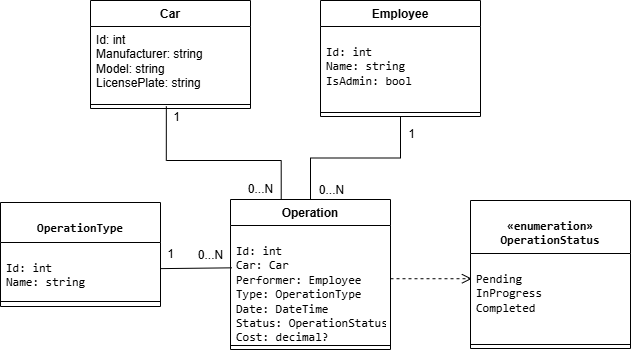

The diagram above was exported from draw.io. Its source (the exported page's mxGraphModel, read from the mxfile embedded in the PNG):
<mxGraphModel dx="710" dy="940" grid="1" gridSize="10" guides="1" tooltips="1" connect="1" arrows="1" fold="1" page="1" pageScale="1" pageWidth="827" pageHeight="1169" math="0" shadow="0">
  <root>
    <mxCell id="0" />
    <mxCell id="1" parent="0" />
    <mxCell id="ZWxqkXak__bE_FFbPD0c-27" edge="1" parent="1" source="ZWxqkXak__bE_FFbPD0c-3" style="edgeStyle=orthogonalEdgeStyle;rounded=0;orthogonalLoop=1;jettySize=auto;html=1;fontSize=12;startSize=8;endSize=8;entryX=0.317;entryY=0.001;entryDx=0;entryDy=0;entryPerimeter=0;endArrow=none;endFill=0;exitX=0.474;exitY=0.729;exitDx=0;exitDy=0;exitPerimeter=0;" target="ZWxqkXak__bE_FFbPD0c-16">
      <mxGeometry relative="1" x="0.1222" as="geometry">
        <Array as="points">
          <mxPoint x="205.8" y="280" />
          <mxPoint x="320.7" y="280" />
        </Array>
        <mxPoint x="130" y="250" as="sourcePoint" />
        <mxPoint x="220" y="310" as="targetPoint" />
      </mxGeometry>
    </mxCell>
    <mxCell id="ZWxqkXak__bE_FFbPD0c-28" connectable="0" parent="ZWxqkXak__bE_FFbPD0c-27" style="edgeLabel;html=1;align=center;verticalAlign=middle;resizable=0;points=[];fontSize=12;" value="1&lt;div&gt;&lt;br&gt;&lt;/div&gt;" vertex="1">
      <mxGeometry relative="1" x="-0.962" y="-1" as="geometry">
        <mxPoint x="11" y="14" as="offset" />
      </mxGeometry>
    </mxCell>
    <mxCell id="ZWxqkXak__bE_FFbPD0c-29" connectable="0" parent="ZWxqkXak__bE_FFbPD0c-27" style="edgeLabel;html=1;align=center;verticalAlign=middle;resizable=0;points=[];fontSize=12;" value="&lt;div&gt;0...N&lt;/div&gt;" vertex="1">
      <mxGeometry relative="1" x="0.9502" y="1" as="geometry">
        <mxPoint x="-22" y="-5" as="offset" />
      </mxGeometry>
    </mxCell>
    <mxCell id="ZWxqkXak__bE_FFbPD0c-1" parent="1" style="swimlane;fontStyle=1;align=center;verticalAlign=top;childLayout=stackLayout;horizontal=1;startSize=26;horizontalStack=0;resizeParent=1;resizeParentMax=0;resizeLast=0;collapsible=1;marginBottom=0;whiteSpace=wrap;html=1;" value="Car" vertex="1">
      <mxGeometry height="108" width="160" x="130" y="120" as="geometry" />
    </mxCell>
    <mxCell id="ZWxqkXak__bE_FFbPD0c-2" parent="ZWxqkXak__bE_FFbPD0c-1" style="text;strokeColor=none;fillColor=none;align=left;verticalAlign=top;spacingLeft=4;spacingRight=4;overflow=hidden;rotatable=0;points=[[0,0.5],[1,0.5]];portConstraint=eastwest;whiteSpace=wrap;html=1;" value="&lt;div&gt;Id: int&lt;/div&gt;&lt;div&gt;Manufacturer: string&lt;/div&gt;&lt;div&gt;Model: string&lt;/div&gt;&lt;div&gt;LicensePlate: string&lt;/div&gt;" vertex="1">
      <mxGeometry height="74" width="160" y="26" as="geometry" />
    </mxCell>
    <mxCell id="ZWxqkXak__bE_FFbPD0c-3" parent="ZWxqkXak__bE_FFbPD0c-1" style="line;strokeWidth=1;fillColor=none;align=left;verticalAlign=middle;spacingTop=-1;spacingLeft=3;spacingRight=3;rotatable=0;labelPosition=right;points=[];portConstraint=eastwest;strokeColor=inherit;" value="" vertex="1">
      <mxGeometry height="8" width="160" y="100" as="geometry" />
    </mxCell>
    <mxCell id="ZWxqkXak__bE_FFbPD0c-24" edge="1" parent="1" source="ZWxqkXak__bE_FFbPD0c-8" style="edgeStyle=orthogonalEdgeStyle;rounded=0;orthogonalLoop=1;jettySize=auto;html=1;exitX=0.5;exitY=1;exitDx=0;exitDy=0;entryX=0.5;entryY=0;entryDx=0;entryDy=0;fontSize=12;startSize=8;endSize=8;startArrow=none;startFill=0;endArrow=none;endFill=0;" target="ZWxqkXak__bE_FFbPD0c-16">
      <mxGeometry relative="1" as="geometry" />
    </mxCell>
    <mxCell id="ZWxqkXak__bE_FFbPD0c-25" connectable="0" parent="ZWxqkXak__bE_FFbPD0c-24" style="edgeLabel;html=1;align=center;verticalAlign=middle;resizable=0;points=[];fontSize=12;" value="0...N" vertex="1">
      <mxGeometry relative="1" x="0.7956" y="-1" as="geometry">
        <mxPoint x="21" y="8" as="offset" />
      </mxGeometry>
    </mxCell>
    <mxCell id="ZWxqkXak__bE_FFbPD0c-26" connectable="0" parent="ZWxqkXak__bE_FFbPD0c-24" style="edgeLabel;html=1;align=center;verticalAlign=middle;resizable=0;points=[];fontSize=12;" value="1" vertex="1">
      <mxGeometry relative="1" x="-0.8032" y="-1" as="geometry">
        <mxPoint x="11" as="offset" />
      </mxGeometry>
    </mxCell>
    <mxCell id="ZWxqkXak__bE_FFbPD0c-8" parent="1" style="swimlane;fontStyle=1;align=center;verticalAlign=top;childLayout=stackLayout;horizontal=1;startSize=26;horizontalStack=0;resizeParent=1;resizeParentMax=0;resizeLast=0;collapsible=1;marginBottom=0;whiteSpace=wrap;html=1;" value="Employee" vertex="1">
      <mxGeometry height="116" width="160" x="360" y="120" as="geometry" />
    </mxCell>
    <mxCell id="ZWxqkXak__bE_FFbPD0c-9" parent="ZWxqkXak__bE_FFbPD0c-8" style="text;strokeColor=none;fillColor=none;align=left;verticalAlign=top;spacingLeft=4;spacingRight=4;overflow=hidden;rotatable=0;points=[[0,0.5],[1,0.5]];portConstraint=eastwest;whiteSpace=wrap;html=1;" value="&lt;pre dir=&quot;ltr&quot;&gt;&lt;code&gt;Id: int&lt;br&gt;Name: string&lt;br&gt;IsAdmin: bool&lt;/code&gt;&lt;/pre&gt;&lt;div&gt;&lt;br/&gt;&lt;/div&gt;" vertex="1">
      <mxGeometry height="82" width="160" y="26" as="geometry" />
    </mxCell>
    <mxCell id="ZWxqkXak__bE_FFbPD0c-10" parent="ZWxqkXak__bE_FFbPD0c-8" style="line;strokeWidth=1;fillColor=none;align=left;verticalAlign=middle;spacingTop=-1;spacingLeft=3;spacingRight=3;rotatable=0;labelPosition=right;points=[];portConstraint=eastwest;strokeColor=inherit;" value="" vertex="1">
      <mxGeometry height="8" width="160" y="108" as="geometry" />
    </mxCell>
    <mxCell id="ZWxqkXak__bE_FFbPD0c-12" parent="1" style="swimlane;fontStyle=1;align=center;verticalAlign=top;childLayout=stackLayout;horizontal=1;startSize=40;horizontalStack=0;resizeParent=1;resizeParentMax=0;resizeLast=0;collapsible=1;marginBottom=0;whiteSpace=wrap;html=1;" value="&lt;pre dir=&quot;ltr&quot;&gt;&lt;code&gt;OperationType&lt;br/&gt;&lt;/code&gt;&lt;/pre&gt;" vertex="1">
      <mxGeometry height="104" width="160" x="40" y="322" as="geometry" />
    </mxCell>
    <mxCell id="ZWxqkXak__bE_FFbPD0c-13" parent="ZWxqkXak__bE_FFbPD0c-12" style="text;strokeColor=none;fillColor=none;align=left;verticalAlign=top;spacingLeft=4;spacingRight=4;overflow=hidden;rotatable=0;points=[[0,0.5],[1,0.5]];portConstraint=eastwest;whiteSpace=wrap;html=1;" value="&lt;pre dir=&quot;ltr&quot;&gt;&lt;code&gt;Id: int&lt;br/&gt;Name: string&lt;/code&gt;&lt;/pre&gt;" vertex="1">
      <mxGeometry height="54" width="160" y="40" as="geometry" />
    </mxCell>
    <mxCell id="ZWxqkXak__bE_FFbPD0c-14" parent="ZWxqkXak__bE_FFbPD0c-12" style="line;strokeWidth=1;fillColor=none;align=left;verticalAlign=middle;spacingTop=-1;spacingLeft=3;spacingRight=3;rotatable=0;labelPosition=right;points=[];portConstraint=eastwest;strokeColor=inherit;" value="" vertex="1">
      <mxGeometry height="10" width="160" y="94" as="geometry" />
    </mxCell>
    <mxCell id="ZWxqkXak__bE_FFbPD0c-37" edge="1" parent="1" style="curved=0;rounded=0;orthogonalLoop=1;jettySize=auto;html=1;fontSize=12;startSize=8;endSize=8;strokeColor=default;dashed=1;endArrow=open;endFill=0;entryX=0.009;entryY=0.29;entryDx=0;entryDy=0;entryPerimeter=0;" target="ZWxqkXak__bE_FFbPD0c-21">
      <mxGeometry relative="1" x="-0.089" as="geometry">
        <mxPoint x="430" y="398.23" as="sourcePoint" />
        <mxPoint x="490" y="400" as="targetPoint" />
      </mxGeometry>
    </mxCell>
    <mxCell id="ZWxqkXak__bE_FFbPD0c-16" parent="1" style="swimlane;fontStyle=1;align=center;verticalAlign=top;childLayout=stackLayout;horizontal=1;startSize=26;horizontalStack=0;resizeParent=1;resizeParentMax=0;resizeLast=0;collapsible=1;marginBottom=0;whiteSpace=wrap;html=1;" value="Operation" vertex="1">
      <mxGeometry height="150" width="160" x="270" y="319" as="geometry" />
    </mxCell>
    <mxCell id="ZWxqkXak__bE_FFbPD0c-17" parent="ZWxqkXak__bE_FFbPD0c-16" style="text;strokeColor=none;fillColor=none;align=left;verticalAlign=top;spacingLeft=4;spacingRight=4;overflow=hidden;rotatable=0;points=[[0,0.5],[1,0.5]];portConstraint=eastwest;whiteSpace=wrap;html=1;" value="&lt;pre dir=&quot;ltr&quot;&gt;&lt;code&gt;Id: int&lt;br/&gt;Car: Car&lt;br/&gt;Performer: Employee&lt;br/&gt;Type: OperationType&lt;br/&gt;Date: DateTime&lt;br/&gt;Status: OperationStatus&lt;br/&gt;Cost: decimal?&lt;/code&gt;&lt;/pre&gt;" vertex="1">
      <mxGeometry height="116" width="160" y="26" as="geometry" />
    </mxCell>
    <mxCell id="ZWxqkXak__bE_FFbPD0c-18" parent="ZWxqkXak__bE_FFbPD0c-16" style="line;strokeWidth=1;fillColor=none;align=left;verticalAlign=middle;spacingTop=-1;spacingLeft=3;spacingRight=3;rotatable=0;labelPosition=right;points=[];portConstraint=eastwest;strokeColor=inherit;" value="" vertex="1">
      <mxGeometry height="8" width="160" y="142" as="geometry" />
    </mxCell>
    <mxCell id="ZWxqkXak__bE_FFbPD0c-20" parent="1" style="swimlane;fontStyle=1;align=center;verticalAlign=top;childLayout=stackLayout;horizontal=1;startSize=53;horizontalStack=0;resizeParent=1;resizeParentMax=0;resizeLast=0;collapsible=1;marginBottom=0;whiteSpace=wrap;html=1;" value="&lt;pre dir=&quot;ltr&quot;&gt;&lt;code&gt;«enumeration»&lt;br/&gt;OperationStatus&lt;/code&gt;&lt;/pre&gt;" vertex="1">
      <mxGeometry height="148" width="160" x="510" y="320" as="geometry" />
    </mxCell>
    <mxCell id="ZWxqkXak__bE_FFbPD0c-21" parent="ZWxqkXak__bE_FFbPD0c-20" style="text;strokeColor=none;fillColor=none;align=left;verticalAlign=top;spacingLeft=4;spacingRight=4;overflow=hidden;rotatable=0;points=[[0,0.5],[1,0.5]];portConstraint=eastwest;whiteSpace=wrap;html=1;" value="&lt;pre dir=&quot;ltr&quot;&gt;&lt;code&gt;Pending&lt;br/&gt;InProgress&lt;br/&gt;Completed&lt;/code&gt;&lt;/pre&gt;" vertex="1">
      <mxGeometry height="87" width="160" y="53" as="geometry" />
    </mxCell>
    <mxCell id="ZWxqkXak__bE_FFbPD0c-22" parent="ZWxqkXak__bE_FFbPD0c-20" style="line;strokeWidth=1;fillColor=none;align=left;verticalAlign=middle;spacingTop=-1;spacingLeft=3;spacingRight=3;rotatable=0;labelPosition=right;points=[];portConstraint=eastwest;strokeColor=inherit;" value="" vertex="1">
      <mxGeometry height="8" width="160" y="140" as="geometry" />
    </mxCell>
    <mxCell id="ZWxqkXak__bE_FFbPD0c-30" edge="1" parent="1" source="ZWxqkXak__bE_FFbPD0c-13" style="edgeStyle=none;curved=1;rounded=0;curveGeometry=1;orthogonalLoop=1;jettySize=auto;html=1;entryX=0.008;entryY=0.365;entryDx=0;entryDy=0;entryPerimeter=0;fontSize=12;startSize=8;endSize=8;endArrow=none;endFill=0;" target="ZWxqkXak__bE_FFbPD0c-17">
      <mxGeometry relative="1" as="geometry" />
    </mxCell>
    <mxCell id="ZWxqkXak__bE_FFbPD0c-31" connectable="0" parent="ZWxqkXak__bE_FFbPD0c-30" style="edgeLabel;html=1;align=center;verticalAlign=middle;resizable=0;points=[];fontSize=12;" value="1" vertex="1">
      <mxGeometry relative="1" x="-0.3271" as="geometry">
        <mxPoint x="-14" y="-14" as="offset" />
      </mxGeometry>
    </mxCell>
    <mxCell id="ZWxqkXak__bE_FFbPD0c-32" connectable="0" parent="ZWxqkXak__bE_FFbPD0c-30" style="edgeLabel;html=1;align=center;verticalAlign=middle;resizable=0;points=[];fontSize=12;" value="0...N" vertex="1">
      <mxGeometry relative="1" x="0.6512" as="geometry">
        <mxPoint x="-9" y="-13" as="offset" />
      </mxGeometry>
    </mxCell>
  </root>
</mxGraphModel>